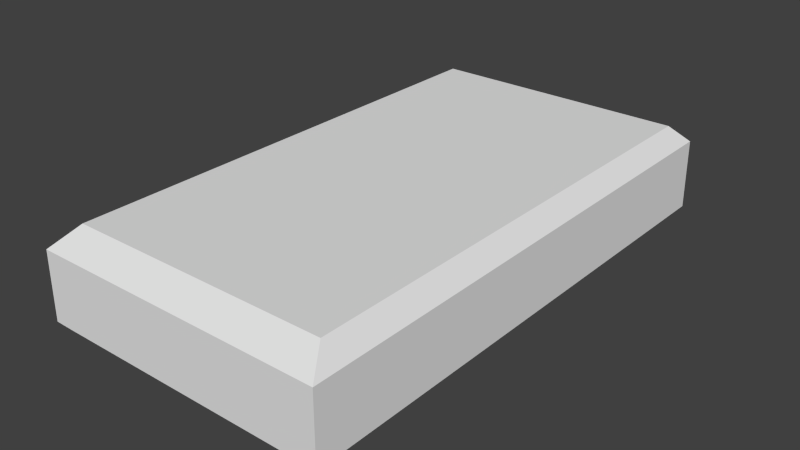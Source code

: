 # Source: a_pistol.blend  (saved by Blender 2.76.0; exported with 4.5.12 LTS)
import bpy
from mathutils import Matrix  # noqa: F401  (used for matrix-valued properties, if any)

bpy.ops.wm.read_factory_settings(use_empty=True)
scene = bpy.context.scene
scene.name = 'Scene'

# ---- collections
col_collection_1 = bpy.data.collections.new('Collection 1'); scene.collection.children.link(col_collection_1)

# ---- world
world_world = bpy.data.worlds.new('World'); scene.world = world_world
world_world.color = (0.05088, 0.05088, 0.05088)
world_world.use_sun_shadow = False
world_world.sun_shadow_jitter_overblur = 0.0
world_world.cycles.sampling_method = 'MANUAL'
world_world.cycles.sample_map_resolution = 256

# ---- meshes
me_cube_001 = bpy.data.meshes.new('Cube.001')
me_cube_001.from_pydata([(-0.06028, -0.1088, 0.03587), (-0.06028, 0.1088, 0.03587), (0.06027, -0.1088, 0.03587), (-0.05358, -0.09831, 0.04345), (-0.05358, 0.1013, 0.04345), (0.05357, 0.1013, 0.04345), (0.06027, 0.1082, 0.03646), (0.05357, -0.09831, 0.04345), (0.06027, 0.1088, 0.0075), (0.06027, -0.1088, 0.0075), (-0.05309, -0.09798, 0.0), (-0.06067, -0.1088, 0.007908), (-0.06067, 0.1088, 0.007908), (-0.05309, 0.1009, 0.0), (0.05308, 0.1009, 0.0), (0.05308, -0.09798, 0.0), (-0.0518, -0.1088, 0.03587), (0.05195, -0.1088, 0.03587), (0.04618, 0.1013, 0.04345), (-0.04603, 0.1013, 0.04345), (-0.04603, -0.09831, 0.04345), (0.04618, -0.09831, 0.04345), (0.04576, 0.1009, 0.0), (-0.04561, 0.1009, 0.0), (-0.04561, -0.09798, 0.0), (0.04576, -0.09798, 0.0), (0.05195, 0.1084, 0.03626), (-0.0518, 0.1086, 0.03607), (-0.05247, 0.1088, 0.007772), (0.05161, 0.1088, 0.007636), (0.05161, -0.1088, 0.007636), (-0.05247, -0.1088, 0.007772), (0.04939, 0.1084, 0.03361), (-0.04926, 0.1086, 0.03345), (-0.0499, 0.1088, 0.0104), (0.04907, 0.1088, 0.01029), (0.04937, 0.07884, 0.03344), (-0.04927, 0.07903, 0.03328), (-0.04991, 0.07923, 0.01023), (0.04905, 0.07923, 0.01011)], [], [(19, 4, 3), (22, 14, 15), (1, 12, 11), (16, 20, 3), (26, 6, 8), (6, 2, 9), (15, 14, 8), (26, 18, 5), (3, 4, 1), (6, 5, 7), (0, 11, 31), (12, 13, 10), (29, 8, 14), (31, 11, 10), (5, 18, 21), (18, 19, 20), (13, 23, 24), (23, 22, 25), (7, 21, 17), (21, 20, 16), (1, 27, 28), (27, 26, 32), (4, 19, 27), (27, 19, 18), (2, 17, 30), (16, 31, 30), (28, 23, 13), (29, 22, 23), (30, 25, 15), (30, 31, 24), (34, 38, 39), (27, 33, 34), (29, 35, 32), (29, 28, 34), (37, 36, 39), (33, 37, 38), (32, 35, 39), (32, 36, 37), (20, 19, 3), (25, 22, 15), (0, 1, 11), (0, 16, 3), (29, 26, 8), (8, 6, 9), (9, 15, 8), (6, 26, 5), (0, 3, 1), (2, 6, 7), (16, 0, 31), (11, 12, 10), (22, 29, 14), (24, 31, 10), (7, 5, 21), (21, 18, 20), (10, 13, 24), (24, 23, 25), (2, 7, 17), (17, 21, 16), (12, 1, 28), (33, 27, 32), (1, 4, 27), (26, 27, 18), (9, 2, 30), (17, 16, 30), (12, 28, 13), (28, 29, 23), (9, 30, 15), (25, 30, 24), (35, 34, 39), (28, 27, 34), (26, 29, 32), (35, 29, 34), (38, 37, 39), (34, 33, 38), (36, 32, 39), (33, 32, 37)])
_uv = me_cube_001.uv_layers.new(name='UVMap')
_uv.uv.foreach_set('vector', [0.5693, 0.9699, 0.5394, 0.9699, 0.5394, 0.3233, 0.4322, 0.9654, 0.4611, 0.9654, 0.4611, 0.3298, 0.7764, 0.1404, 0.7764, 0.03472, 0.06681, 0.03472, 0.5465, 0.29, 0.5693, 0.3233, 0.5394, 0.3233, 0.6192, 0.1158, 0.5926, 0.1163, 0.5926, 0.03944, 0.7745, 0.1427, 0.06681, 0.1404, 0.06681, 0.03318, 0.4611, 0.3298, 0.4611, 0.9654, 0.4895, 0.9907, 0.9575, 0.9931, 0.9346, 0.9699, 0.9639, 0.9699, 0.5394, 0.3233, 0.5394, 0.9699, 0.5129, 0.9944, 0.9904, 0.9925, 0.9639, 0.9699, 0.9639, 0.3233, 0.07784, 0.1538, 0.07675, 0.0887, 0.09975, 0.08838, 0.01187, 0.9907, 0.04182, 0.9654, 0.04182, 0.3298, 0.4553, 0.9907, 0.4895, 0.9907, 0.4611, 0.9654, 0.04425, 0.295, 0.01187, 0.295, 0.04182, 0.3298, 0.9639, 0.9699, 0.9346, 0.9699, 0.9346, 0.3233, 0.9346, 0.9699, 0.5693, 0.9699, 0.5693, 0.3233, 0.04182, 0.9654, 0.07135, 0.9654, 0.07135, 0.3298, 0.07135, 0.9654, 0.4322, 0.9654, 0.4322, 0.3298, 0.9639, 0.3233, 0.9346, 0.3233, 0.9575, 0.29, 0.9346, 0.3233, 0.5693, 0.3233, 0.5465, 0.29, 0.9779, 0.1147, 0.9508, 0.1152, 0.9529, 0.04016, 0.9508, 0.1152, 0.6192, 0.1158, 0.6274, 0.1087, 0.5394, 0.9699, 0.5693, 0.9699, 0.5465, 0.9938, 0.5465, 0.9938, 0.5693, 0.9699, 0.9346, 0.9699, 0.3638, 0.1318, 0.3405, 0.1318, 0.3395, 0.06608, 0.04941, 0.1318, 0.04752, 0.06639, 0.3395, 0.06608, 0.04425, 0.9907, 0.07135, 0.9654, 0.04182, 0.9654, 0.4553, 0.9907, 0.4322, 0.9654, 0.07135, 0.9654, 0.4553, 0.295, 0.4322, 0.3298, 0.4611, 0.3298, 0.4553, 0.295, 0.04425, 0.295, 0.07135, 0.3298, 0.6399, 0.08495, 0.6398, 0.05156, 0.9323, 0.05156, 0.9508, 0.1152, 0.9426, 0.1083, 0.9447, 0.04712, 0.6203, 0.0398, 0.6285, 0.04683, 0.6274, 0.1087, 0.6203, 0.0398, 0.9529, 0.04016, 0.9447, 0.04712, 0.3019, 0.7377, 0.2862, 0.7378, 0.2862, 0.7319, 0.6418, 0.08447, 0.6417, 0.05108, 0.6398, 0.05156, 0.9332, 0.08399, 0.9323, 0.08495, 0.9323, 0.05156, 0.9332, 0.08399, 0.9332, 0.0506, 0.6417, 0.05108, 0.5693, 0.3233, 0.5693, 0.9699, 0.5394, 0.3233, 0.4322, 0.3298, 0.4322, 0.9654, 0.4611, 0.3298, 0.06681, 0.1404, 0.7764, 0.1404, 0.06681, 0.03472, 0.5129, 0.29, 0.5465, 0.29, 0.5394, 0.3233, 0.6203, 0.0398, 0.6192, 0.1158, 0.5926, 0.03944, 0.7764, 0.03318, 0.7745, 0.1427, 0.06681, 0.03318, 0.4895, 0.295, 0.4611, 0.3298, 0.4895, 0.9907, 0.9904, 0.9925, 0.9575, 0.9931, 0.9639, 0.9699, 0.5129, 0.29, 0.5394, 0.3233, 0.5129, 0.9944, 0.9904, 0.29, 0.9904, 0.9925, 0.9639, 0.3233, 0.1016, 0.1538, 0.07784, 0.1538, 0.09975, 0.08838, 0.01187, 0.295, 0.01187, 0.9907, 0.04182, 0.3298, 0.4322, 0.9654, 0.4553, 0.9907, 0.4611, 0.9654, 0.07135, 0.3298, 0.04425, 0.295, 0.04182, 0.3298, 0.9639, 0.3233, 0.9639, 0.9699, 0.9346, 0.3233, 0.9346, 0.3233, 0.9346, 0.9699, 0.5693, 0.3233, 0.04182, 0.3298, 0.04182, 0.9654, 0.07135, 0.3298, 0.07135, 0.3298, 0.07135, 0.9654, 0.4322, 0.3298, 0.9904, 0.29, 0.9639, 0.3233, 0.9575, 0.29, 0.9575, 0.29, 0.9346, 0.3233, 0.5465, 0.29, 0.9791, 0.04052, 0.9779, 0.1147, 0.9529, 0.04016, 0.9426, 0.1083, 0.9508, 0.1152, 0.6274, 0.1087, 0.5129, 0.9944, 0.5394, 0.9699, 0.5465, 0.9938, 0.9575, 0.9931, 0.5465, 0.9938, 0.9346, 0.9699, 0.3638, 0.06576, 0.3638, 0.1318, 0.3395, 0.06608, 0.3405, 0.1318, 0.04941, 0.1318, 0.3395, 0.06608, 0.01187, 0.9907, 0.04425, 0.9907, 0.04182, 0.9654, 0.04425, 0.9907, 0.4553, 0.9907, 0.07135, 0.9654, 0.4895, 0.295, 0.4553, 0.295, 0.4611, 0.3298, 0.4322, 0.3298, 0.4553, 0.295, 0.07135, 0.3298, 0.9323, 0.08495, 0.6399, 0.08495, 0.9323, 0.05156, 0.9529, 0.04016, 0.9508, 0.1152, 0.9447, 0.04712, 0.6192, 0.1158, 0.6203, 0.0398, 0.6274, 0.1087, 0.6285, 0.04683, 0.6203, 0.0398, 0.9447, 0.04712, 0.302, 0.7319, 0.3019, 0.7377, 0.2862, 0.7319, 0.6399, 0.08495, 0.6418, 0.08447, 0.6398, 0.05156, 0.9332, 0.0506, 0.9332, 0.08399, 0.9323, 0.05156, 0.6418, 0.08447, 0.9332, 0.08399, 0.6417, 0.05108])
me_cube_001.use_remesh_preserve_volume = False
me_cube_001.use_remesh_preserve_attributes = False
me_cube_001.use_mirror_vertex_groups = False
me_cube_001.update()

# ---- objects
ob_ammo_pistol_mesh = bpy.data.objects.new('ammo_pistol_mesh', me_cube_001)

# ---- transforms, parenting, visibility, modifiers, constraints
ob_ammo_pistol_mesh.location = (0.0, 0.0, 0.0)
ob_ammo_pistol_mesh.lineart.crease_threshold = 0.0

# ---- collection membership
col_collection_1.objects.link(ob_ammo_pistol_mesh)

# ---- scene / render settings (as saved in the file)
scene.frame_start = 1; scene.frame_end = 1; scene.frame_set(1)
scene.render.engine = 'BLENDER_EEVEE_NEXT'
scene.render.image_settings.color_mode = 'RGB'
scene.render.image_settings.compression = 90
scene.render.resolution_percentage = 50
scene.render.dither_intensity = 0.0
scene.render.bake_margin = 2
scene.render.bake_bias = 0.0
scene.cycles.use_denoising = False
scene.cycles.samples = 10
scene.cycles.sampling_pattern = 'TABULATED_SOBOL'
scene.cycles.light_sampling_threshold = 0.0
scene.cycles.use_adaptive_sampling = False
scene.cycles.use_light_tree = False
scene.cycles.blur_glossy = 0.0
scene.cycles.volume_bounces = 1
scene.cycles.pixel_filter_type = 'GAUSSIAN'
scene.cycles.sample_clamp_indirect = 0.0
scene.view_settings.view_transform = 'Standard'
bpy.context.view_layer.update()

# ---- added for rendering (the .blend has no active camera and no usable light): camera, sun
cam_auto = bpy.data.cameras.new('AutoCamera')
cam_auto.lens = 50.0
cam_auto.sensor_width = 36.0
cam_auto.clip_end = 1000.0
ob_auto_camera = bpy.data.objects.new('AutoCamera', cam_auto)
scene.collection.objects.link(ob_auto_camera)
ob_auto_camera.location = (0.233677, -0.280651, 0.208826)
ob_auto_camera.rotation_euler = (1.09748, -7.21219e-08, 0.694738)
scene.camera = ob_auto_camera
light_auto_sun = bpy.data.lights.new('AutoSun', 'SUN')
light_auto_sun.energy = 3.0
light_auto_sun.angle = 0.0523599
ob_auto_sun = bpy.data.objects.new('AutoSun', light_auto_sun)
scene.collection.objects.link(ob_auto_sun)
ob_auto_sun.rotation_euler = (0.872665, 0.174533, 0.523599)
bpy.context.view_layer.update()
